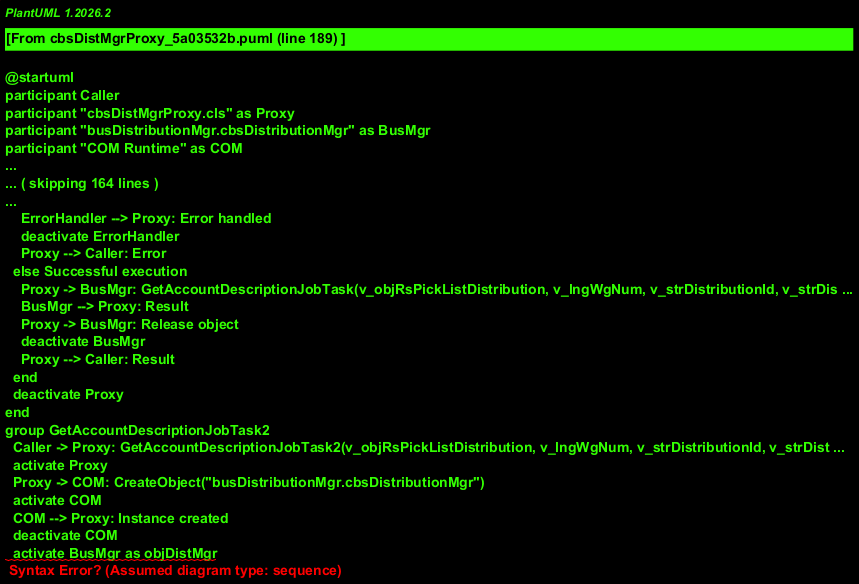

The diagram above was rendered by PlantUML. Its source (embedded in the PNG):
@startuml
participant Caller
participant "cbsDistMgrProxy.cls" as Proxy
participant "busDistributionMgr.cbsDistributionMgr" as BusMgr
participant "COM Runtime" as COM
participant "TrsRaiseError" as ErrorHandler
database "External System/Database" as DB
group GetDefaultAcct
  Caller -> Proxy: GetDefaultAcct(v_strExceptionCd, v_strDistDept, v_strBank, v_strOverrideExcCd, v_strAcctDiv)
  activate Proxy
  Proxy -> COM: CreateObject("busDistributionMgr.cbsDistributionMgr")
  activate COM
  COM --> Proxy: Instance created
  deactivate COM
  activate BusMgr
  alt No Error
    Proxy -> BusMgr: GetDefaultAcct(v_strExceptionCd, v_strDistDept, v_strBank, v_strOverrideExcCd, v_strAcctDiv)
    BusMgr --> Proxy: Result
    Proxy -> BusMgr: Release object
    deactivate BusMgr
    Proxy --> Caller: Result
  else Error occurs
    Proxy -> BusMgr: Release object
    deactivate BusMgr
    Proxy -> ErrorHandler: Raise Error
    activate ErrorHandler
    ErrorHandler --> Proxy: Error handled
    deactivate ErrorHandler
    Proxy --> Caller: Error
  end
  deactivate Proxy
end
group IsDOJMWorkRequest
  Caller -> Proxy: IsDOJMWorkRequest(v_varDistributionId)
  activate Proxy
  Proxy -> COM: Instantiate cbsDistributionMgr
  activate COM
  COM --> Proxy: Instance created
  deactivate COM
  activate BusMgr
  alt Successful execution
    Proxy -> BusMgr: IsDOJMWorkRequest(v_varDistributionId)
    BusMgr --> Proxy: Boolean result
    Proxy -> BusMgr: Release object
    deactivate BusMgr
    Proxy --> Caller: Boolean result
  else Error occurs
    Proxy -> BusMgr: Release object
    deactivate BusMgr
    Proxy -> ErrorHandler: Raise Error
    activate ErrorHandler
    ErrorHandler --> Proxy: Error handled
    deactivate ErrorHandler
    Proxy --> Caller: Error
  end
  deactivate Proxy
end
group IsEMPRVJobTaskWG
  Caller -> Proxy: IsEMPRVJobTaskWG(v_varWorkGroup)
  activate Proxy
  alt Successful execution
    Proxy -> COM: Create instance
    activate COM
    COM --> Proxy: Instance created
    deactivate COM
    activate BusMgr
    Proxy -> BusMgr: IsEMPRVJobTaskWG(v_varWorkGroup)
    BusMgr --> Proxy: result (Boolean)
    Proxy -> BusMgr: Release object
    deactivate BusMgr
    Proxy --> Caller: result (Boolean)
  else Error occurs
    Proxy -> BusMgr: Release object
    deactivate BusMgr
    Proxy -> ErrorHandler: Raise Error
    activate ErrorHandler
    ErrorHandler --> Proxy: Error handled
    deactivate ErrorHandler
    Proxy --> Caller: Error
  end
  deactivate Proxy
end
group IsServiceRequest
  Caller -> Proxy: IsServiceRequest(v_varDistributionId)
  activate Proxy
  alt Successful Execution
    Proxy -> COM: CreateObject("busDistributionMgr.cbsDistributionMgr")
    activate COM
    COM --> Proxy: Instance of busDistributionMgr.cbsDistributionMgr
    deactivate COM
    activate BusMgr
    Proxy -> BusMgr: IsServiceRequest(v_varDistributionId)
    BusMgr --> Proxy: Result (Boolean)
    deactivate BusMgr
    Proxy -> Proxy: Release l_objcbsDistributionMgr
    Proxy --> Caller: Result (Boolean)
  else Error Occurs
    Proxy -> Proxy: Release l_objcbsDistributionMgr
    Proxy -> ErrorHandler: Raise Error (busDistributionMgr.cbsDistributionMgr, IsServiceRequest, ...)
    activate ErrorHandler
    ErrorHandler --> Proxy: Error Handled
    deactivate ErrorHandler
    Proxy --> Caller: Error/Exception
  end
  deactivate Proxy
end
group GetAccountDescription
  Caller -> Proxy: GetAccountDescription(v_objRsPickListDistribution, v_lngWgNum, v_strDistributionId, v_strDistributionType, v_strDistributionDeptNum)
  activate Proxy
  alt Success Path
    Proxy -> COM: CreateObject("busDistributionMgr.cbsDistributionMgr")
    activate COM
    COM --> Proxy: l_objcbsDistributionMgr instance
    deactivate COM
    activate BusMgr
    Proxy -> BusMgr: GetAccountDescription(v_objRsPickListDistribution, v_lngWgNum, v_strDistributionId, v_strDistributionType, v_strDistributionDeptNum)
    BusMgr --> Proxy: Result
    Proxy -> BusMgr: Release object
    deactivate BusMgr
    Proxy --> Caller: Result
  else Error Path
    Proxy -> BusMgr: Release object
    deactivate BusMgr
    Proxy -> ErrorHandler: Raise Error
    activate ErrorHandler
    ErrorHandler --> Proxy: Error handled
    deactivate ErrorHandler
    Proxy --> Caller: Error
  end
  deactivate Proxy
end
group GetAccountDescription2
  Caller -> Proxy: GetAccountDescription2(v_objRsPickListDistribution, v_lngWgNum, v_strDistributionId, v_strDistributionType, v_strDistributionDeptNum, v_intDescriptionLength)
  activate Proxy
  alt Successful execution
    Proxy -> COM: Create instance
    activate COM
    COM --> Proxy: l_objcbsDistributionMgr instance
    deactivate COM
    activate BusMgr
    Proxy -> BusMgr: GetAccountDescription2(v_objRsPickListDistribution, v_lngWgNum, v_strDistributionId, v_strDistributionType, v_strDistributionDeptNum, v_intDescriptionLength)
    BusMgr --> Proxy: Result
    Proxy -> BusMgr: Release object
    deactivate BusMgr
    Proxy --> Caller: Result
  else Error occurs
    Proxy -> BusMgr: Release object
    deactivate BusMgr
    Proxy -> ErrorHandler: Raise Error
    activate ErrorHandler
    ErrorHandler --> Proxy: Error handled
    deactivate ErrorHandler
    Proxy --> Caller: Error
  end
  deactivate Proxy
end
group GetAccountDescriptionJobTask
  Caller -> Proxy: GetAccountDescriptionJobTask(v_objRsPickListDistribution, v_lngWgNum, v_strDistributionId, v_strDistributionType, v_strJobTask, v_strEMPRVDBid, v_strDistributionDeptNum)
  activate Proxy
  Proxy -> COM: Instantiate
  activate COM
  COM --> Proxy: Instance created
  deactivate COM
  activate BusMgr
  alt On Error
    Proxy -> BusMgr: Release object
    deactivate BusMgr
    Proxy -> ErrorHandler: Raise Error
    activate ErrorHandler
    ErrorHandler --> Proxy: Error handled
    deactivate ErrorHandler
    Proxy --> Caller: Error
  else Successful execution
    Proxy -> BusMgr: GetAccountDescriptionJobTask(v_objRsPickListDistribution, v_lngWgNum, v_strDistributionId, v_strDistributionType, v_strJobTask, v_strEMPRVDBid, v_strDistributionDeptNum)
    BusMgr --> Proxy: Result
    Proxy -> BusMgr: Release object
    deactivate BusMgr
    Proxy --> Caller: Result
  end
  deactivate Proxy
end
group GetAccountDescriptionJobTask2
  Caller -> Proxy: GetAccountDescriptionJobTask2(v_objRsPickListDistribution, v_lngWgNum, v_strDistributionId, v_strDistributionType, v_strJobTask, v_strEMPRVDBid, v_strDistributionDeptNum, v_intDescriptionLength)
  activate Proxy
  Proxy -> COM: CreateObject("busDistributionMgr.cbsDistributionMgr")
  activate COM
  COM --> Proxy: Instance created
  deactivate COM
  activate BusMgr as objDistMgr
  alt Normal execution
    Proxy -> objDistMgr: GetAccountDescriptionJobTask2(v_objRsPickListDistribution, v_lngWgNum, v_strDistributionId, v_strDistributionType, v_strJobTask, v_strEMPRVDBid, v_strDistributionDeptNum, v_intDescriptionLength)
    objDistMgr --> Proxy: Result
    Proxy -> objDistMgr: Release object
    deactivate objDistMgr
    Proxy --> Caller: Result
  else Error occurs
    Proxy -> objDistMgr: Release object
    deactivate objDistMgr
    Proxy -> ErrorHandler: Raise Error
    activate ErrorHandler
    ErrorHandler --> Proxy: Error handled
    deactivate ErrorHandler
    Proxy --> Caller: Error
  end
  deactivate Proxy
end
group GetWGDistributionIDDescriptions
  Caller -> Proxy: GetWGDistributionIDDescriptions(v_colWgNum)
  activate Proxy
  Proxy -> COM: Instantiate
  activate COM
  COM --> Proxy: Instance created
  deactivate COM
  activate BusMgr
  alt Successful execution
    Proxy -> BusMgr: GetWGDistributionIDDescriptions(v_colWgNum)
    BusMgr --> Proxy: ADODB.Recordset result
    Proxy -> Proxy: Release busDistributionMgr.cbsDistributionMgr object
    deactivate BusMgr
    Proxy --> Caller: ADODB.Recordset
  else Error occurs
    Proxy -> Proxy: Release busDistributionMgr.cbsDistributionMgr object
    deactivate BusMgr
    Proxy -> ErrorHandler: Raise error
    activate ErrorHandler
    ErrorHandler --> Proxy: Error raised
    deactivate ErrorHandler
    Proxy --> Caller: Error
  end
  deactivate Proxy
end
group GetWGDistributionIDDescriptions2B
  Caller -> Proxy: GetWGDistributionIDDescriptions2B(v_colWgNum, v_intDescriptionLength)
  activate Proxy
  Proxy -> COM: CreateObject("busDistributionMgr.cbsDistributionMgr")
  activate COM
  COM --> Proxy: l_objcbsDistributionMgr instance
  deactivate COM
  activate BusMgr
  alt Successful execution
    Proxy -> BusMgr: GetWGDistributionIDDescriptions2B(v_colWgNum, v_intDescriptionLength)
    BusMgr --> Proxy: ADODB.Recordset
    Proxy -> BusMgr: Set l_objcbsDistributionMgr = Nothing
    destroy BusMgr
    Proxy --> Caller: ADODB.Recordset
  else Error occurs (On Error GoTo eh)
    Proxy -> BusMgr: Set l_objcbsDistributionMgr = Nothing
    destroy BusMgr
    Proxy -> ErrorHandler: Raise Error
    activate ErrorHandler
    ErrorHandler --> Proxy: Error raised
    deactivate ErrorHandler
    Proxy --> Caller: Error
  end
  deactivate Proxy
end
group GetWGDistributionIDDescriptions3
  Caller -> Proxy: GetWGDistributionIDDescriptions3(v_colWgNum, v_intDescriptionLength, v_sCallerMode)
  activate Proxy
  alt Success Path
    Proxy -> COM: CreateObject("busDistributionMgr.cbsDistributionMgr")
    activate COM
    COM --> Proxy: Object instance
    deactivate COM
    activate BusMgr
    Proxy -> BusMgr: GetWGDistributionIDDescriptions3(v_colWgNum, v_intDescriptionLength, v_sCallerMode)
    BusMgr --> Proxy: ADODB.Recordset
    Proxy -> BusMgr: Release object
    deactivate BusMgr
    Proxy --> Caller: ADODB.Recordset
  else Error Path
    Proxy -> BusMgr: Release object
    deactivate BusMgr
    Proxy -> ErrorHandler: Raise Error
    activate ErrorHandler
    ErrorHandler --> Proxy: Error handled
    deactivate ErrorHandler
    Proxy --> Caller: Error
  end
  deactivate Proxy
end
group GetDOJMWorkRequestsByRegion
  Caller -> Proxy: GetDOJMWorkRequestsByRegion(v_strDistrict, v_strHeadquarters)
  activate Proxy
  Proxy -> COM: CreateObject("busDistributionMgr.cbsDistributionMgr")
  activate COM
  COM --> Proxy: Instance created
  deactivate COM
  activate BusMgr
  alt No Error
    Proxy -> BusMgr: GetDOJMWorkRequestsByRegion(v_strDistrict, v_strHeadquarters)
    BusMgr --> Proxy: ADODB.Recordset result
    Proxy -> BusMgr: Set Nothing (cleanup)
    deactivate BusMgr
    Proxy --> Caller: ADODB.Recordset result
  else Error Occurs
    Proxy -> BusMgr: Set Nothing (cleanup)
    deactivate BusMgr
    Proxy -> ErrorHandler: Raise Error
    activate ErrorHandler
    ErrorHandler --> Proxy: Error handled
    deactivate ErrorHandler
    Proxy --> Caller: Error
  end
  deactivate Proxy
end
group GetDOJMWorkRequestsByWorkGroup
  Caller -> Proxy: GetDOJMWorkRequestsByWorkGroup(v_lngWgNum, r_strDistrict, r_strHeadquarters)
  activate Proxy
  Proxy -> COM: CreateObject("busDistributionMgr.cbsDistributionMgr")
  activate COM
  COM --> Proxy: Object instance
  deactivate COM
  activate BusMgr
  alt No Error
    Proxy -> BusMgr: GetDOJMWorkRequestsByWorkGroup(v_lngWgNum, r_strDistrict, r_strHeadquarters)
    BusMgr --> Proxy: ADODB.Recordset result
    Proxy -> BusMgr: Release object
    deactivate BusMgr
    Proxy --> Caller: ADODB.Recordset result
  else Error Occurs
    Proxy -> BusMgr: Release object
    deactivate BusMgr
    Proxy -> ErrorHandler: Raise Error
    activate ErrorHandler
    ErrorHandler --> Proxy: Error handled
    deactivate ErrorHandler
    Proxy --> Caller: Error
  end
  deactivate Proxy
end
group IsDOJMWorkGroup
  Caller -> Proxy: IsDOJMWorkGroup(v_lngWgNum)
  activate Proxy
  Proxy -> COM: CreateObject("busDistributionMgr.cbsDistributionMgr")
  activate COM
  COM --> Proxy: Object created
  deactivate COM
  activate BusMgr
  alt No Error
    Proxy -> BusMgr: IsDOJMWorkGroup(v_lngWgNum)
    BusMgr --> Proxy: Boolean result
    Proxy -> BusMgr: Release object
    deactivate BusMgr
    Proxy --> Caller: Boolean result
  else Error Occurs
    Proxy -> BusMgr: Release object
    deactivate BusMgr
    Proxy -> ErrorHandler: Raise Error
    activate ErrorHandler
    ErrorHandler --> Proxy: Error handled
    deactivate ErrorHandler
    Proxy --> Caller: Error
  end
  deactivate Proxy
end
group GetDistributionList
  Caller -> Proxy: GetDistributionList(v_lngWgNum, r_strDistrict, r_strHeadquarters)
  activate Proxy
  Proxy -> COM: CreateObject("busDistributionMgr.cbsDistributionMgr")
  activate COM
  COM --> Proxy: Object Instance
  deactivate COM
  activate BusMgr
  Proxy -> BusMgr: GetDistributionList(v_lngWgNum, r_strDistrict, r_strHeadquarters)
  activate BusMgr
  BusMgr -> DB: Retrieve Distribution Data
  activate DB
  DB --> BusMgr: ADODB.Recordset
  deactivate DB
  BusMgr --> Proxy: ADODB.Recordset
  deactivate BusMgr
  alt On Error
    Proxy -> Proxy: Release busDistributionMgr object
    Proxy -> ErrorHandler: Raise Error
    activate ErrorHandler
    ErrorHandler --> Proxy: Error Handled/Re-raised
    deactivate ErrorHandler
    Proxy --> Caller: Error
  else Success
    Proxy -> Proxy: Release busDistributionMgr object
    Proxy --> Caller: ADODB.Recordset
  end
  deactivate Proxy
end
group GetDistributionList2
  Caller -> Proxy: GetDistributionList2(v_lngWgNum, r_strDistrict, r_strHeadquarters)
  activate Proxy
  Proxy -> COM: CreateObject("busDistributionMgr.cbsDistributionMgr")
  activate COM
  COM --> Proxy: Instance created
  deactivate COM
  activate BusMgr
  alt Success path
    Proxy -> BusMgr: GetDistributionList2(v_lngWgNum, r_strDistrict, r_strHeadquarters)
    BusMgr --> Proxy: ADODB.Recordset result
    Proxy -> BusMgr: Release object
    deactivate BusMgr
    Proxy --> Caller: ADODB.Recordset result
  else Error path
    Proxy -> BusMgr: Release object
    deactivate BusMgr
    Proxy -> ErrorHandler: Raise error
    activate ErrorHandler
    ErrorHandler --> Proxy: Error handled
    deactivate ErrorHandler
    Proxy --> Caller: Error
  end
  deactivate Proxy
end
group GetDistributionList2B
  Caller -> Proxy: GetDistributionList2B(v_lngWgNum, v_intDescriptionLength, r_strDistrict, r_strHeadquarters)
  activate Proxy
  Proxy -> COM: CreateObject("busDistributionMgr.cbsDistributionMgr")
  activate COM
  COM --> Proxy: Instance created
  deactivate COM
  activate BusMgr
  Proxy -> BusMgr: GetDistributionList2B(v_lngWgNum, v_intDescriptionLength, r_strDistrict, r_strHeadquarters)
  BusMgr --> Proxy: ADODB.Recordset
  alt On Error
    Proxy -> BusMgr: Release object (if created)
    deactivate BusMgr
    Proxy -> ErrorHandler: Raise error "busDistributionMgr.cbsDistributionMgr", "GetDistributionList2B"
    activate ErrorHandler
    ErrorHandler --> Proxy: Error raised
    deactivate ErrorHandler
    Proxy --> Caller: Error
  else Success
    Proxy -> BusMgr: Release object
    deactivate BusMgr
    Proxy --> Caller: ADODB.Recordset
  end
  deactivate Proxy
end
group GetDistributionListReverse
  Caller -> Proxy: GetDistributionListReverse(v_lngWgNum, r_strDistrict, r_strHeadquarters)
  activate Proxy
  alt Successful execution
    Proxy -> COM: CreateObject("busDistributionMgr.cbsDistributionMgr")
    activate COM
    COM --> Proxy: Object instance
    deactivate COM
    activate BusMgr
    Proxy -> BusMgr: GetDistributionListReverse(v_lngWgNum, r_strDistrict, r_strHeadquarters)
    BusMgr --> Proxy: ADODB.Recordset
    Proxy -> BusMgr: Release object
    deactivate BusMgr
    Proxy --> Caller: ADODB.Recordset
  else Error occurs
    Proxy -> BusMgr: Release object
    deactivate BusMgr
    Proxy -> ErrorHandler: Raise Error
    activate ErrorHandler
    ErrorHandler --> Proxy: Error handled
    deactivate ErrorHandler
    Proxy --> Caller: Error
  end
  deactivate Proxy
end
group GetDistributionListReverse2
  Caller -> Proxy: GetDistributionListReverse2(v_lngWgNum, r_strDistrict, r_strHeadquarters)
  activate Proxy
  alt Successful execution
    Proxy -> COM: CreateObject("busDistributionMgr.cbsDistributionMgr")
    activate COM
    COM --> Proxy: busDistributionMgr.cbsDistributionMgr instance
    deactivate COM
    activate BusMgr
    Proxy -> BusMgr: GetDistributionListReverse2(v_lngWgNum, r_strDistrict, r_strHeadquarters)
    BusMgr --> Proxy: ADODB.Recordset
    Proxy -> BusMgr: Release object
    deactivate BusMgr
    Proxy --> Caller: ADODB.Recordset
  else Error occurs
    Proxy -> BusMgr: Release object
    deactivate BusMgr
    Proxy -> ErrorHandler: Raise Error
    activate ErrorHandler
    ErrorHandler --> Proxy: Error handled
    deactivate ErrorHandler
    Proxy --> Caller: Error
  end
  deactivate Proxy
end
group GetDistributionListReverse2B
  Caller -> Proxy: GetDistributionListReverse2B(v_lngWgNum, v_intDescriptionLength, r_strDistrict, r_strHeadquarters)
  activate Proxy
  alt Successful execution
    Proxy -> COM: CreateObject("busDistributionMgr.cbsDistributionMgr")
    activate COM
    COM --> Proxy: l_objcbsDistributionMgr instance
    deactivate COM
    activate BusMgr
    Proxy -> BusMgr: GetDistributionListReverse2B(v_lngWgNum, v_intDescriptionLength, r_strDistrict, r_strHeadquarters)
    BusMgr --> Proxy: ADODB.Recordset, r_strDistrict, r_strHeadquarters
    deactivate BusMgr
    Proxy --> Caller: ADODB.Recordset, r_strDistrict, r_strHeadquarters
  else Error occurred
    Proxy -> BusMgr: Release object
    deactivate BusMgr
    Proxy -> ErrorHandler: Raise error for busDistributionMgr.cbsDistributionMgr.GetDistributionListReverse2B
    activate ErrorHandler
    ErrorHandler --> Proxy: Error handled
    deactivate ErrorHandler
    Proxy --> Caller: Error
  end
  deactivate Proxy
end
group GetDistributionListDOJM
  Caller -> Proxy: GetDistributionListDOJM(v_lngWgNum, r_strDistrict, r_strHeadquarters)
  activate Proxy
  Proxy -> COM: CreateObject("busDistributionMgr.cbsDistributionMgr")
  activate COM
  COM --> Proxy: Object instance
  deactivate COM
  activate BusMgr
  alt Successful execution
    Proxy -> BusMgr: GetDistributionListDOJM(v_lngWgNum, r_strDistrict, r_strHeadquarters)
    BusMgr --> Proxy: ADODB.Recordset
    Proxy -> BusMgr: Release object
    deactivate BusMgr
    Proxy --> Caller: ADODB.Recordset
  else Error occurs
    Proxy -> BusMgr: Release object
    deactivate BusMgr
    Proxy -> ErrorHandler: Raise Error
    activate ErrorHandler
    ErrorHandler --> Proxy: Error handled
    deactivate ErrorHandler
    Proxy --> Caller: Error
  end
  deactivate Proxy
end
group GetDistributionListEMPRV
  Caller -> Proxy: GetDistributionListEMPRV(v_lngWgNum, v_blnReverseJobTasks)
  activate Proxy
  alt Successful execution
    Proxy -> COM: Instantiate COM object
    activate COM
    COM --> Proxy: Object instance
    deactivate COM
    activate BusMgr
    Proxy -> BusMgr: GetDistributionListEMPRV(v_lngWgNum, v_blnReverseJobTasks)
    BusMgr --> Proxy: ADODB.Recordset
    Proxy -> BusMgr: Release object
    deactivate BusMgr
    Proxy --> Caller: ADODB.Recordset
  else Error occurred
    Proxy -> BusMgr: Release object
    deactivate BusMgr
    Proxy -> ErrorHandler: Raise Error
    activate ErrorHandler
    ErrorHandler --> Proxy: Error handled
    deactivate ErrorHandler
    Proxy --> Caller: Error
  end
  deactivate Proxy
end
group GetDistributionListEMPRV2
  Caller -> Proxy: GetDistributionListEMPRV2(v_lngWgNum, v_blnReverseJobTasks)
  activate Proxy
  alt Successful execution
    Proxy -> COM: CreateObject("busDistributionMgr.cbsDistributionMgr")
    activate COM
    COM --> Proxy: Object instance
    deactivate COM
    activate BusMgr
    Proxy -> BusMgr: GetDistributionListEMPRV2(v_lngWgNum, v_blnReverseJobTasks)
    BusMgr --> Proxy: ADODB.Recordset
    Proxy -> BusMgr: Release object
    deactivate BusMgr
    Proxy --> Caller: ADODB.Recordset
  else Error occurred during processing
    Proxy -> COM: CreateObject("busDistributionMgr.cbsDistributionMgr")
    activate COM
    COM --> Proxy: Object instance (error)
    deactivate COM
    Proxy -> BusMgr: Release object
    deactivate BusMgr
    Proxy -> ErrorHandler: Raise Error
    activate ErrorHandler
    ErrorHandler --> Proxy: Error handled
    deactivate ErrorHandler
    Proxy --> Caller: Error
  end
  deactivate Proxy
end
group GetDistributionListEMPRV2B
  Caller -> Proxy: GetDistributionListEMPR
@enduml